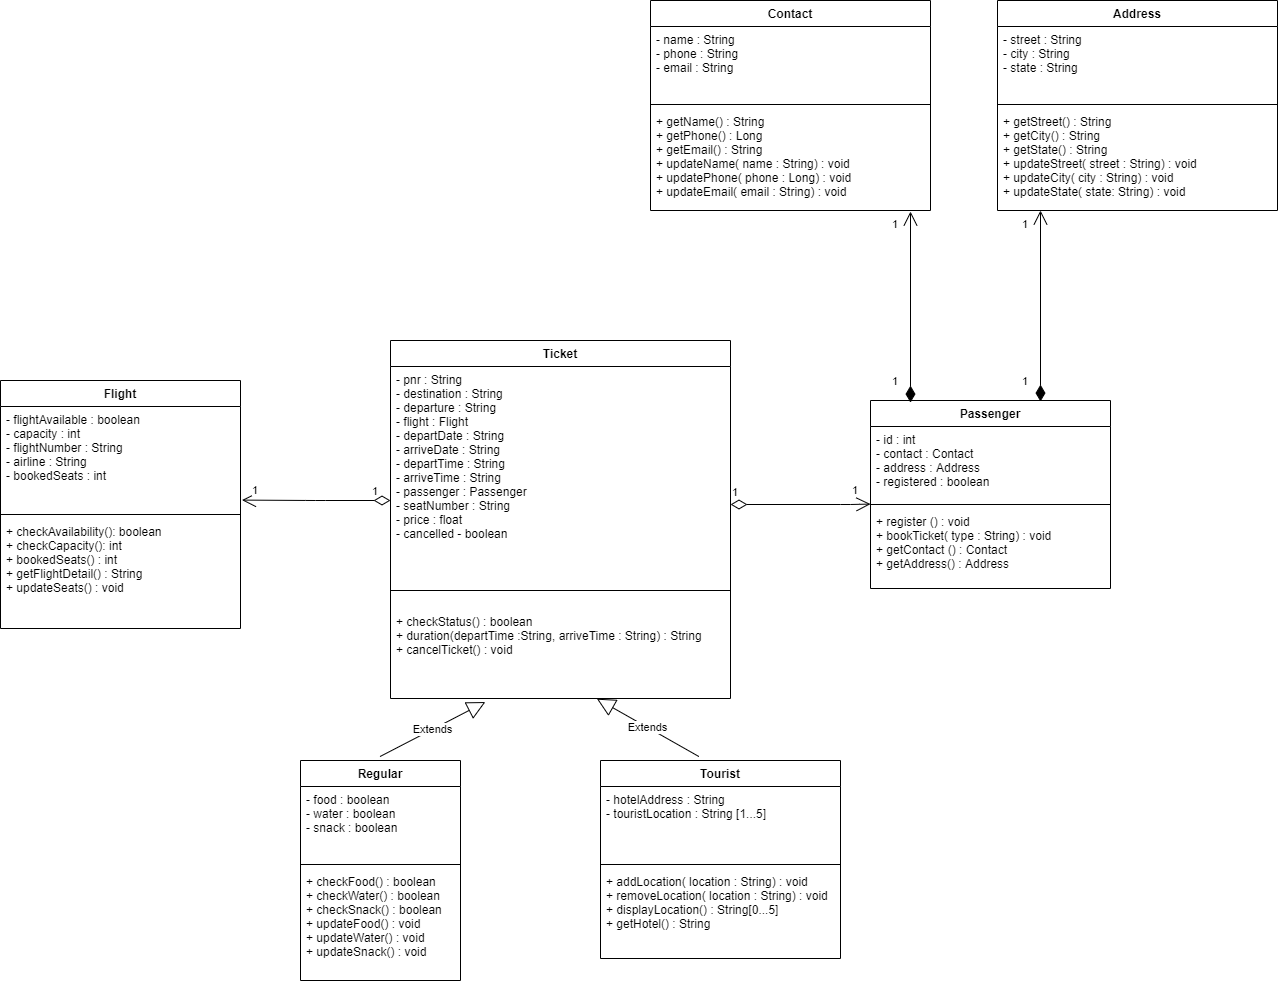

The diagram above was exported from draw.io. Its source (the exported page's mxGraphModel, read from the mxfile embedded in the PNG):
<mxGraphModel dx="1851" dy="1761" grid="1" gridSize="10" guides="1" tooltips="1" connect="1" arrows="1" fold="1" page="1" pageScale="1" pageWidth="827" pageHeight="1169" math="0" shadow="0">
  <root>
    <mxCell id="0" />
    <mxCell id="1" parent="0" />
    <mxCell id="Yb7gYR3_Mwe4Zq__7tW3-1" value="Ticket" style="swimlane;fontStyle=1;align=center;verticalAlign=top;childLayout=stackLayout;horizontal=1;startSize=26;horizontalStack=0;resizeParent=1;resizeParentMax=0;resizeLast=0;collapsible=1;marginBottom=0;" parent="1" vertex="1">
      <mxGeometry x="220" y="270" width="340" height="358" as="geometry" />
    </mxCell>
    <mxCell id="Yb7gYR3_Mwe4Zq__7tW3-2" value="- pnr : String&#10;- destination : String&#10;- departure : String&#10;- flight : Flight&#10;- departDate : String&#10;- arriveDate : String&#10;- departTime : String&#10;- arriveTime : String&#10;- passenger : Passenger&#10;- seatNumber : String&#10;- price : float&#10;- cancelled - boolean" style="text;strokeColor=none;fillColor=none;align=left;verticalAlign=top;spacingLeft=4;spacingRight=4;overflow=hidden;rotatable=0;points=[[0,0.5],[1,0.5]];portConstraint=eastwest;" parent="Yb7gYR3_Mwe4Zq__7tW3-1" vertex="1">
      <mxGeometry y="26" width="340" height="220" as="geometry" />
    </mxCell>
    <mxCell id="Yb7gYR3_Mwe4Zq__7tW3-3" value="" style="line;strokeWidth=1;fillColor=none;align=left;verticalAlign=middle;spacingTop=-1;spacingLeft=3;spacingRight=3;rotatable=0;labelPosition=right;points=[];portConstraint=eastwest;" parent="Yb7gYR3_Mwe4Zq__7tW3-1" vertex="1">
      <mxGeometry y="246" width="340" height="8" as="geometry" />
    </mxCell>
    <mxCell id="Yb7gYR3_Mwe4Zq__7tW3-4" value="&#10;+ checkStatus() : boolean&#10;+ duration(departTime :String, arriveTime : String) : String&#10;+ cancelTicket() : void " style="text;strokeColor=none;fillColor=none;align=left;verticalAlign=top;spacingLeft=4;spacingRight=4;overflow=hidden;rotatable=0;points=[[0,0.5],[1,0.5]];portConstraint=eastwest;" parent="Yb7gYR3_Mwe4Zq__7tW3-1" vertex="1">
      <mxGeometry y="254" width="340" height="104" as="geometry" />
    </mxCell>
    <mxCell id="Yb7gYR3_Mwe4Zq__7tW3-5" value="Flight" style="swimlane;fontStyle=1;align=center;verticalAlign=top;childLayout=stackLayout;horizontal=1;startSize=26;horizontalStack=0;resizeParent=1;resizeParentMax=0;resizeLast=0;collapsible=1;marginBottom=0;" parent="1" vertex="1">
      <mxGeometry x="-170" y="310" width="240" height="248" as="geometry" />
    </mxCell>
    <mxCell id="Yb7gYR3_Mwe4Zq__7tW3-6" value="- flightAvailable : boolean&#10;- capacity : int&#10;- flightNumber : String&#10;- airline : String&#10;- bookedSeats : int&#10;" style="text;strokeColor=none;fillColor=none;align=left;verticalAlign=top;spacingLeft=4;spacingRight=4;overflow=hidden;rotatable=0;points=[[0,0.5],[1,0.5]];portConstraint=eastwest;" parent="Yb7gYR3_Mwe4Zq__7tW3-5" vertex="1">
      <mxGeometry y="26" width="240" height="104" as="geometry" />
    </mxCell>
    <mxCell id="Yb7gYR3_Mwe4Zq__7tW3-7" value="" style="line;strokeWidth=1;fillColor=none;align=left;verticalAlign=middle;spacingTop=-1;spacingLeft=3;spacingRight=3;rotatable=0;labelPosition=right;points=[];portConstraint=eastwest;" parent="Yb7gYR3_Mwe4Zq__7tW3-5" vertex="1">
      <mxGeometry y="130" width="240" height="8" as="geometry" />
    </mxCell>
    <mxCell id="Yb7gYR3_Mwe4Zq__7tW3-8" value="+ checkAvailability(): boolean&#10;+ checkCapacity(): int&#10;+ bookedSeats() : int&#10;+ getFlightDetail() : String&#10;+ updateSeats() : void" style="text;strokeColor=none;fillColor=none;align=left;verticalAlign=top;spacingLeft=4;spacingRight=4;overflow=hidden;rotatable=0;points=[[0,0.5],[1,0.5]];portConstraint=eastwest;" parent="Yb7gYR3_Mwe4Zq__7tW3-5" vertex="1">
      <mxGeometry y="138" width="240" height="110" as="geometry" />
    </mxCell>
    <mxCell id="Yb7gYR3_Mwe4Zq__7tW3-9" value="Passenger" style="swimlane;fontStyle=1;align=center;verticalAlign=top;childLayout=stackLayout;horizontal=1;startSize=26;horizontalStack=0;resizeParent=1;resizeParentMax=0;resizeLast=0;collapsible=1;marginBottom=0;" parent="1" vertex="1">
      <mxGeometry x="700" y="330" width="240" height="188" as="geometry" />
    </mxCell>
    <mxCell id="Yb7gYR3_Mwe4Zq__7tW3-10" value="- id : int&#10;- contact : Contact&#10;- address : Address   &#10;- registered : boolean" style="text;strokeColor=none;fillColor=none;align=left;verticalAlign=top;spacingLeft=4;spacingRight=4;overflow=hidden;rotatable=0;points=[[0,0.5],[1,0.5]];portConstraint=eastwest;" parent="Yb7gYR3_Mwe4Zq__7tW3-9" vertex="1">
      <mxGeometry y="26" width="240" height="74" as="geometry" />
    </mxCell>
    <mxCell id="Yb7gYR3_Mwe4Zq__7tW3-11" value="" style="line;strokeWidth=1;fillColor=none;align=left;verticalAlign=middle;spacingTop=-1;spacingLeft=3;spacingRight=3;rotatable=0;labelPosition=right;points=[];portConstraint=eastwest;" parent="Yb7gYR3_Mwe4Zq__7tW3-9" vertex="1">
      <mxGeometry y="100" width="240" height="8" as="geometry" />
    </mxCell>
    <mxCell id="Yb7gYR3_Mwe4Zq__7tW3-12" value="+ register () : void&#10;+ bookTicket( type : String) : void&#10;+ getContact () : Contact&#10;+ getAddress() : Address&#10;" style="text;strokeColor=none;fillColor=none;align=left;verticalAlign=top;spacingLeft=4;spacingRight=4;overflow=hidden;rotatable=0;points=[[0,0.5],[1,0.5]];portConstraint=eastwest;" parent="Yb7gYR3_Mwe4Zq__7tW3-9" vertex="1">
      <mxGeometry y="108" width="240" height="80" as="geometry" />
    </mxCell>
    <mxCell id="Yb7gYR3_Mwe4Zq__7tW3-13" value="Regular" style="swimlane;fontStyle=1;align=center;verticalAlign=top;childLayout=stackLayout;horizontal=1;startSize=26;horizontalStack=0;resizeParent=1;resizeParentMax=0;resizeLast=0;collapsible=1;marginBottom=0;" parent="1" vertex="1">
      <mxGeometry x="130" y="690" width="160" height="220" as="geometry" />
    </mxCell>
    <mxCell id="Yb7gYR3_Mwe4Zq__7tW3-14" value="- food : boolean&#10;- water : boolean&#10;- snack : boolean" style="text;strokeColor=none;fillColor=none;align=left;verticalAlign=top;spacingLeft=4;spacingRight=4;overflow=hidden;rotatable=0;points=[[0,0.5],[1,0.5]];portConstraint=eastwest;" parent="Yb7gYR3_Mwe4Zq__7tW3-13" vertex="1">
      <mxGeometry y="26" width="160" height="74" as="geometry" />
    </mxCell>
    <mxCell id="Yb7gYR3_Mwe4Zq__7tW3-15" value="" style="line;strokeWidth=1;fillColor=none;align=left;verticalAlign=middle;spacingTop=-1;spacingLeft=3;spacingRight=3;rotatable=0;labelPosition=right;points=[];portConstraint=eastwest;" parent="Yb7gYR3_Mwe4Zq__7tW3-13" vertex="1">
      <mxGeometry y="100" width="160" height="8" as="geometry" />
    </mxCell>
    <mxCell id="Yb7gYR3_Mwe4Zq__7tW3-16" value="+ checkFood() : boolean&#10;+ checkWater() : boolean&#10;+ checkSnack() : boolean&#10;+ updateFood() : void&#10;+ updateWater() : void&#10;+ updateSnack() : void" style="text;strokeColor=none;fillColor=none;align=left;verticalAlign=top;spacingLeft=4;spacingRight=4;overflow=hidden;rotatable=0;points=[[0,0.5],[1,0.5]];portConstraint=eastwest;" parent="Yb7gYR3_Mwe4Zq__7tW3-13" vertex="1">
      <mxGeometry y="108" width="160" height="112" as="geometry" />
    </mxCell>
    <mxCell id="Yb7gYR3_Mwe4Zq__7tW3-17" value="Tourist" style="swimlane;fontStyle=1;align=center;verticalAlign=top;childLayout=stackLayout;horizontal=1;startSize=26;horizontalStack=0;resizeParent=1;resizeParentMax=0;resizeLast=0;collapsible=1;marginBottom=0;" parent="1" vertex="1">
      <mxGeometry x="430" y="690" width="240" height="198" as="geometry" />
    </mxCell>
    <mxCell id="Yb7gYR3_Mwe4Zq__7tW3-18" value="- hotelAddress : String&#10;- touristLocation : String [1...5]&#10;" style="text;strokeColor=none;fillColor=none;align=left;verticalAlign=top;spacingLeft=4;spacingRight=4;overflow=hidden;rotatable=0;points=[[0,0.5],[1,0.5]];portConstraint=eastwest;" parent="Yb7gYR3_Mwe4Zq__7tW3-17" vertex="1">
      <mxGeometry y="26" width="240" height="74" as="geometry" />
    </mxCell>
    <mxCell id="Yb7gYR3_Mwe4Zq__7tW3-19" value="" style="line;strokeWidth=1;fillColor=none;align=left;verticalAlign=middle;spacingTop=-1;spacingLeft=3;spacingRight=3;rotatable=0;labelPosition=right;points=[];portConstraint=eastwest;" parent="Yb7gYR3_Mwe4Zq__7tW3-17" vertex="1">
      <mxGeometry y="100" width="240" height="8" as="geometry" />
    </mxCell>
    <mxCell id="Yb7gYR3_Mwe4Zq__7tW3-20" value="+ addLocation( location : String) : void &#10;+ removeLocation( location : String) : void&#10;+ displayLocation() : String[0...5]&#10;+ getHotel() : String" style="text;strokeColor=none;fillColor=none;align=left;verticalAlign=top;spacingLeft=4;spacingRight=4;overflow=hidden;rotatable=0;points=[[0,0.5],[1,0.5]];portConstraint=eastwest;" parent="Yb7gYR3_Mwe4Zq__7tW3-17" vertex="1">
      <mxGeometry y="108" width="240" height="90" as="geometry" />
    </mxCell>
    <mxCell id="Yb7gYR3_Mwe4Zq__7tW3-21" value="Contact" style="swimlane;fontStyle=1;align=center;verticalAlign=top;childLayout=stackLayout;horizontal=1;startSize=26;horizontalStack=0;resizeParent=1;resizeParentMax=0;resizeLast=0;collapsible=1;marginBottom=0;" parent="1" vertex="1">
      <mxGeometry x="480" y="-70" width="280" height="210" as="geometry" />
    </mxCell>
    <mxCell id="Yb7gYR3_Mwe4Zq__7tW3-22" value="- name : String&#10;- phone : String&#10;- email : String&#10;" style="text;strokeColor=none;fillColor=none;align=left;verticalAlign=top;spacingLeft=4;spacingRight=4;overflow=hidden;rotatable=0;points=[[0,0.5],[1,0.5]];portConstraint=eastwest;" parent="Yb7gYR3_Mwe4Zq__7tW3-21" vertex="1">
      <mxGeometry y="26" width="280" height="74" as="geometry" />
    </mxCell>
    <mxCell id="Yb7gYR3_Mwe4Zq__7tW3-23" value="" style="line;strokeWidth=1;fillColor=none;align=left;verticalAlign=middle;spacingTop=-1;spacingLeft=3;spacingRight=3;rotatable=0;labelPosition=right;points=[];portConstraint=eastwest;" parent="Yb7gYR3_Mwe4Zq__7tW3-21" vertex="1">
      <mxGeometry y="100" width="280" height="8" as="geometry" />
    </mxCell>
    <mxCell id="Yb7gYR3_Mwe4Zq__7tW3-24" value="+ getName() : String&#10;+ getPhone() : Long&#10;+ getEmail() : String&#10;+ updateName( name : String) : void&#10;+ updatePhone( phone : Long) : void&#10;+ updateEmail( email : String) : void" style="text;strokeColor=none;fillColor=none;align=left;verticalAlign=top;spacingLeft=4;spacingRight=4;overflow=hidden;rotatable=0;points=[[0,0.5],[1,0.5]];portConstraint=eastwest;" parent="Yb7gYR3_Mwe4Zq__7tW3-21" vertex="1">
      <mxGeometry y="108" width="280" height="102" as="geometry" />
    </mxCell>
    <mxCell id="Yb7gYR3_Mwe4Zq__7tW3-25" value="Address" style="swimlane;fontStyle=1;align=center;verticalAlign=top;childLayout=stackLayout;horizontal=1;startSize=26;horizontalStack=0;resizeParent=1;resizeParentMax=0;resizeLast=0;collapsible=1;marginBottom=0;" parent="1" vertex="1">
      <mxGeometry x="827" y="-70" width="280" height="210" as="geometry" />
    </mxCell>
    <mxCell id="Yb7gYR3_Mwe4Zq__7tW3-26" value="- street : String&#10;- city : String&#10;- state : String&#10;" style="text;strokeColor=none;fillColor=none;align=left;verticalAlign=top;spacingLeft=4;spacingRight=4;overflow=hidden;rotatable=0;points=[[0,0.5],[1,0.5]];portConstraint=eastwest;" parent="Yb7gYR3_Mwe4Zq__7tW3-25" vertex="1">
      <mxGeometry y="26" width="280" height="74" as="geometry" />
    </mxCell>
    <mxCell id="Yb7gYR3_Mwe4Zq__7tW3-27" value="" style="line;strokeWidth=1;fillColor=none;align=left;verticalAlign=middle;spacingTop=-1;spacingLeft=3;spacingRight=3;rotatable=0;labelPosition=right;points=[];portConstraint=eastwest;" parent="Yb7gYR3_Mwe4Zq__7tW3-25" vertex="1">
      <mxGeometry y="100" width="280" height="8" as="geometry" />
    </mxCell>
    <mxCell id="Yb7gYR3_Mwe4Zq__7tW3-28" value="+ getStreet() : String&#10;+ getCity() : String&#10;+ getState() : String&#10;+ updateStreet( street : String) : void&#10;+ updateCity( city : String) : void&#10;+ updateState( state: String) : void" style="text;strokeColor=none;fillColor=none;align=left;verticalAlign=top;spacingLeft=4;spacingRight=4;overflow=hidden;rotatable=0;points=[[0,0.5],[1,0.5]];portConstraint=eastwest;" parent="Yb7gYR3_Mwe4Zq__7tW3-25" vertex="1">
      <mxGeometry y="108" width="280" height="102" as="geometry" />
    </mxCell>
    <mxCell id="Yb7gYR3_Mwe4Zq__7tW3-30" value="Extends" style="endArrow=block;endSize=16;endFill=0;html=1;exitX=0.497;exitY=-0.018;exitDx=0;exitDy=0;exitPerimeter=0;entryX=0.279;entryY=1.034;entryDx=0;entryDy=0;entryPerimeter=0;" parent="1" source="Yb7gYR3_Mwe4Zq__7tW3-13" target="Yb7gYR3_Mwe4Zq__7tW3-4" edge="1">
      <mxGeometry width="160" relative="1" as="geometry">
        <mxPoint x="350" y="680" as="sourcePoint" />
        <mxPoint x="310" y="630" as="targetPoint" />
      </mxGeometry>
    </mxCell>
    <mxCell id="Yb7gYR3_Mwe4Zq__7tW3-31" value="Extends" style="endArrow=block;endSize=16;endFill=0;html=1;exitX=0.41;exitY=-0.02;exitDx=0;exitDy=0;exitPerimeter=0;entryX=0.607;entryY=1.002;entryDx=0;entryDy=0;entryPerimeter=0;" parent="1" source="Yb7gYR3_Mwe4Zq__7tW3-17" target="Yb7gYR3_Mwe4Zq__7tW3-4" edge="1">
      <mxGeometry width="160" relative="1" as="geometry">
        <mxPoint x="219.5200000000001" y="696.04" as="sourcePoint" />
        <mxPoint x="324.8600000000001" y="641.536" as="targetPoint" />
      </mxGeometry>
    </mxCell>
    <mxCell id="Yb7gYR3_Mwe4Zq__7tW3-37" value="" style="group" parent="1" vertex="1" connectable="0">
      <mxGeometry x="850" y="140" width="30" height="30" as="geometry" />
    </mxCell>
    <mxCell id="Yb7gYR3_Mwe4Zq__7tW3-33" value="1" style="endArrow=open;html=1;endSize=12;startArrow=diamondThin;startSize=14;startFill=1;edgeStyle=orthogonalEdgeStyle;align=left;verticalAlign=bottom;jumpStyle=none;exitX=0.167;exitY=0.011;exitDx=0;exitDy=0;exitPerimeter=0;" parent="Yb7gYR3_Mwe4Zq__7tW3-37" edge="1">
      <mxGeometry x="-0.8842" y="20" relative="1" as="geometry">
        <mxPoint x="20.080000000000155" y="191.06799999999998" as="sourcePoint" />
        <mxPoint x="20" as="targetPoint" />
        <Array as="points">
          <mxPoint x="20" />
        </Array>
        <mxPoint as="offset" />
      </mxGeometry>
    </mxCell>
    <mxCell id="Yb7gYR3_Mwe4Zq__7tW3-36" value="&lt;span style=&quot;color: rgb(0, 0, 0); font-family: helvetica; font-size: 11px; font-style: normal; font-weight: 400; letter-spacing: normal; text-align: left; text-indent: 0px; text-transform: none; word-spacing: 0px; background-color: rgb(255, 255, 255); display: inline; float: none;&quot;&gt;1&lt;/span&gt;" style="text;whiteSpace=wrap;html=1;" parent="Yb7gYR3_Mwe4Zq__7tW3-37" vertex="1">
      <mxGeometry width="30" height="30" as="geometry" />
    </mxCell>
    <mxCell id="Yb7gYR3_Mwe4Zq__7tW3-38" value="" style="group" parent="1" vertex="1" connectable="0">
      <mxGeometry x="720" y="140" width="30" height="30" as="geometry" />
    </mxCell>
    <mxCell id="Yb7gYR3_Mwe4Zq__7tW3-32" value="1" style="endArrow=open;html=1;endSize=12;startArrow=diamondThin;startSize=14;startFill=1;edgeStyle=orthogonalEdgeStyle;align=left;verticalAlign=bottom;jumpStyle=none;exitX=0.167;exitY=0.011;exitDx=0;exitDy=0;exitPerimeter=0;" parent="Yb7gYR3_Mwe4Zq__7tW3-38" source="Yb7gYR3_Mwe4Zq__7tW3-9" edge="1">
      <mxGeometry x="-0.8738" y="20" relative="1" as="geometry">
        <mxPoint x="20" y="70" as="sourcePoint" />
        <mxPoint x="20" y="1" as="targetPoint" />
        <Array as="points">
          <mxPoint x="20" y="1" />
        </Array>
        <mxPoint as="offset" />
      </mxGeometry>
    </mxCell>
    <mxCell id="Yb7gYR3_Mwe4Zq__7tW3-35" value="&lt;span style=&quot;color: rgb(0, 0, 0); font-family: helvetica; font-size: 11px; font-style: normal; font-weight: 400; letter-spacing: normal; text-align: left; text-indent: 0px; text-transform: none; word-spacing: 0px; background-color: rgb(255, 255, 255); display: inline; float: none;&quot;&gt;1&lt;/span&gt;" style="text;whiteSpace=wrap;html=1;" parent="Yb7gYR3_Mwe4Zq__7tW3-38" vertex="1">
      <mxGeometry width="30" height="30" as="geometry" />
    </mxCell>
    <mxCell id="Yb7gYR3_Mwe4Zq__7tW3-44" value="" style="group" parent="1" vertex="1" connectable="0">
      <mxGeometry x="80" y="406" width="140" height="30" as="geometry" />
    </mxCell>
    <mxCell id="Yb7gYR3_Mwe4Zq__7tW3-42" value="1" style="endArrow=open;html=1;endSize=12;startArrow=diamondThin;startSize=14;startFill=0;edgeStyle=orthogonalEdgeStyle;align=left;verticalAlign=bottom;entryX=1.006;entryY=0.9;entryDx=0;entryDy=0;entryPerimeter=0;" parent="Yb7gYR3_Mwe4Zq__7tW3-44" target="Yb7gYR3_Mwe4Zq__7tW3-6" edge="1">
      <mxGeometry x="-0.7315" relative="1" as="geometry">
        <mxPoint x="140" y="24" as="sourcePoint" />
        <mxPoint x="180" y="64" as="targetPoint" />
        <mxPoint as="offset" />
      </mxGeometry>
    </mxCell>
    <mxCell id="Yb7gYR3_Mwe4Zq__7tW3-43" value="&lt;span style=&quot;color: rgb(0, 0, 0); font-family: helvetica; font-size: 11px; font-style: normal; font-weight: 400; letter-spacing: normal; text-align: left; text-indent: 0px; text-transform: none; word-spacing: 0px; background-color: rgb(255, 255, 255); display: inline; float: none;&quot;&gt;1&lt;/span&gt;" style="text;whiteSpace=wrap;html=1;" parent="Yb7gYR3_Mwe4Zq__7tW3-44" vertex="1">
      <mxGeometry width="30" height="30" as="geometry" />
    </mxCell>
    <mxCell id="Yb7gYR3_Mwe4Zq__7tW3-47" value="&lt;span style=&quot;color: rgb(0, 0, 0); font-family: helvetica; font-size: 11px; font-style: normal; font-weight: 400; letter-spacing: normal; text-align: left; text-indent: 0px; text-transform: none; word-spacing: 0px; background-color: rgb(255, 255, 255); display: inline; float: none;&quot;&gt;1&lt;/span&gt;" style="text;whiteSpace=wrap;html=1;" parent="1" vertex="1">
      <mxGeometry x="680" y="406" width="30" height="30" as="geometry" />
    </mxCell>
    <mxCell id="Yb7gYR3_Mwe4Zq__7tW3-49" value="1" style="endArrow=open;html=1;endSize=12;startArrow=diamondThin;startSize=14;startFill=0;edgeStyle=orthogonalEdgeStyle;align=left;verticalAlign=bottom;" parent="1" edge="1">
      <mxGeometry x="-1" y="3" relative="1" as="geometry">
        <mxPoint x="560" y="434" as="sourcePoint" />
        <mxPoint x="700" y="433.58" as="targetPoint" />
        <Array as="points">
          <mxPoint x="680" y="433.58" />
          <mxPoint x="680" y="433.58" />
        </Array>
      </mxGeometry>
    </mxCell>
  </root>
</mxGraphModel>